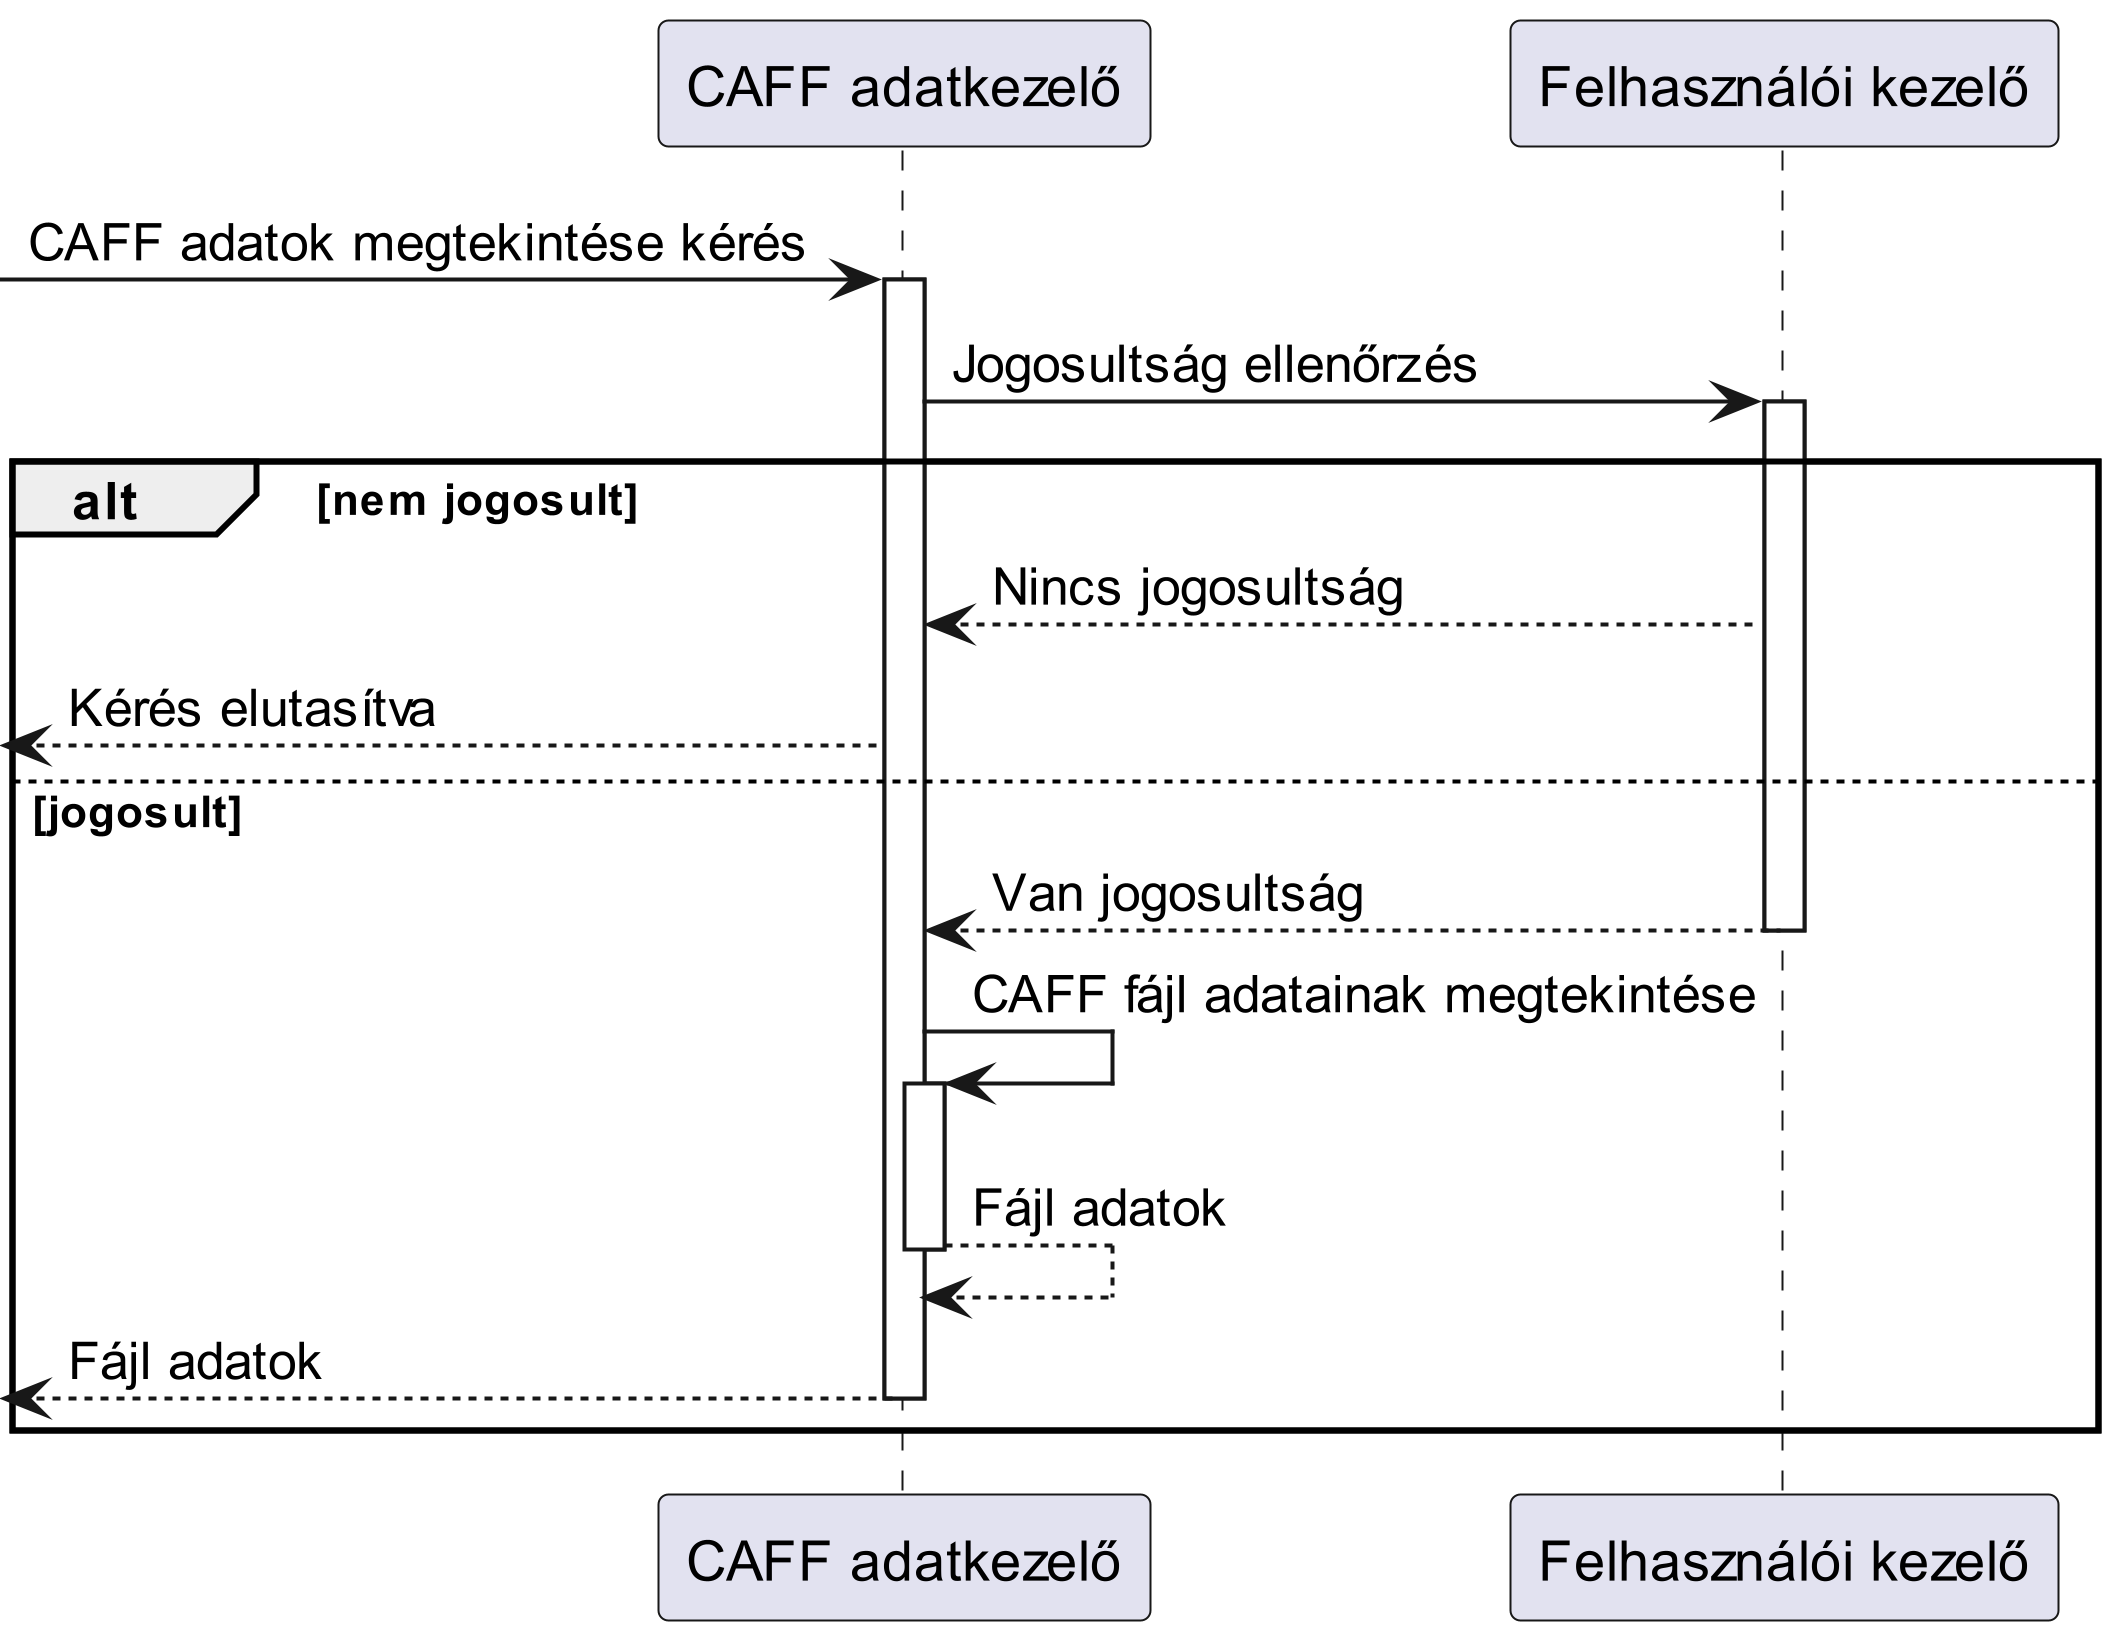

The diagram above was rendered by PlantUML. Its source (embedded in the PNG):
@startuml ViewData
scale 5

participant "CAFF adatkezelő" as caff
participant "Felhasználói kezelő" as felhasznalokezelo

-> caff : CAFF adatok megtekintése kérés
activate caff
caff -> felhasznalokezelo : Jogosultság ellenőrzés
activate felhasznalokezelo
alt nem jogosult
    felhasznalokezelo --> caff : Nincs jogosultság
    <-- caff : Kérés elutasítva 
else jogosult
    felhasznalokezelo --> caff : Van jogosultság
    deactivate felhasznalokezelo
    caff -> caff : CAFF fájl adatainak megtekintése
    activate caff
    caff --> caff : Fájl adatok
    deactivate caff
    <-- caff : Fájl adatok
    deactivate caff 
end

@enduml